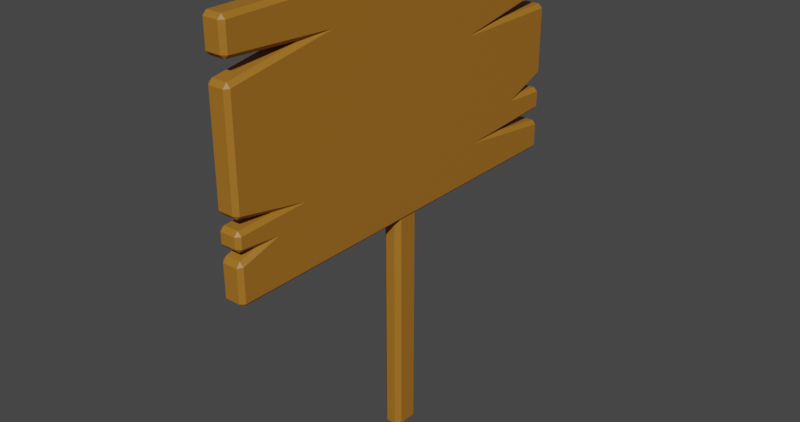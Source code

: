 # Source: sign.blend  (saved by Blender 4.0.36; exported with 4.5.12 LTS)
import bpy
from mathutils import Matrix  # noqa: F401  (used for matrix-valued properties, if any)

bpy.ops.wm.read_factory_settings(use_empty=True)
scene = bpy.context.scene
scene.name = 'Scene'

# ---- collections
col_collection = bpy.data.collections.new('Collection'); scene.collection.children.link(col_collection)

# ---- materials (node trees are filled in below, after node groups)
mat_material_001 = bpy.data.materials.new('Material.001')

# ---- material node trees
mat_material_001.use_nodes = True; mat_material_001.node_tree.nodes.clear()
_N = mat_material_001.node_tree.nodes; _L = mat_material_001.node_tree.links
n0 = _N.new('ShaderNodeBsdfPrincipled'); n0.name = 'Principled BSDF'; n0.location = (10, 300)
n0.inputs[0].default_value = (0.3662, 0.1516, 0.01541, 1.0)
n0.inputs[3].default_value = 1.45
n1 = _N.new('ShaderNodeOutputMaterial'); n1.name = 'Material Output'; n1.location = (300, 300)
_L.new(n0.outputs[0], n1.inputs[0])
n1.is_active_output = True

# ---- world
world_world = bpy.data.worlds.new('World'); scene.world = world_world
world_world.use_nodes = True; world_world.node_tree.nodes.clear()
_N = world_world.node_tree.nodes; _L = world_world.node_tree.links
n0 = _N.new('ShaderNodeOutputWorld'); n0.name = 'World Output'; n0.location = (300, 300)
n1 = _N.new('ShaderNodeBackground'); n1.name = 'Background'; n1.location = (10, 300)
n1.inputs[0].default_value = (0.05088, 0.05088, 0.05088, 1.0)
_L.new(n1.outputs[0], n0.inputs[0])
n0.is_active_output = True
world_world.color = (0.05088, 0.05088, 0.05088)
world_world.use_sun_shadow = False
world_world.sun_shadow_jitter_overblur = 0.0

# ---- meshes
me_cube_001 = bpy.data.meshes.new('Cube.001')
me_cube_001.from_pydata([(-0.05556, -1.0, -0.5786), (-0.05556, -1.0, 0.5786), (-0.05556, 1.0, -0.5786), (-0.05556, 1.0, 0.5786), (0.05556, -1.0, -0.5786), (0.05556, -1.0, 0.5786), (0.05556, 1.0, -0.5786), (0.05556, 1.0, 0.5786), (-0.05556, 1.0, -0.3679), (-0.05556, 1.0, -0.4305), (0.05556, 1.0, -0.3679), (0.05556, 1.0, -0.4305), (-0.05556, 0.6589, -0.3863), (0.05556, 0.6589, -0.3863), (0.05556, 1.0, -0.1829), (0.05556, 1.0, -0.2572), (-0.05556, 1.0, -0.1829), (-0.05556, 1.0, -0.2572), (0.05556, 0.8365, -0.2445), (-0.05556, 0.8365, -0.2445), (0.05556, -1.0, 0.4162), (0.05556, -1.0, 0.3296), (-0.05556, -1.0, 0.3296), (-0.05556, -1.0, 0.4162), (0.05556, -0.6172, 0.3915), (-0.05556, -0.6172, 0.3915), (0.05556, -1.0, -0.2009), (0.05556, -1.0, -0.251), (-0.05556, -1.0, -0.251), (-0.05556, -1.0, -0.2009), (0.05556, -0.7921, -0.2426), (-0.05556, -0.7921, -0.2426), (0.05556, -1.0, -0.3403), (0.05556, -1.0, -0.3848), (-0.05556, -1.0, -0.3848), (-0.05556, -1.0, -0.3403), (-0.05556, -0.8869, -0.3514), (0.05556, -0.8869, -0.3514), (0.05556, 1.0, 0.2307), (0.05556, 1.0, 0.1643), (-0.05556, 1.0, 0.2307), (-0.05556, 1.0, 0.1643), (0.05556, 0.61, 0.1668), (-0.05556, 0.61, 0.1668)], [], [(0, 34, 36, 35, 28, 31, 29, 22, 25, 23, 1, 3, 40, 43, 41, 16, 19, 17, 8, 12, 9, 2), (2, 9, 11, 6), (6, 11, 13, 10, 15, 18, 14, 39, 42, 38, 7, 5, 20, 24, 21, 26, 30, 27, 32, 37, 33, 4), (4, 33, 34, 0), (2, 6, 4, 0), (7, 3, 1, 5), (18, 19, 16, 14), (13, 11, 9, 12), (18, 15, 17, 19), (13, 12, 8, 10), (8, 17, 15, 10), (14, 16, 41, 39), (24, 20, 23, 25), (23, 20, 5, 1), (24, 25, 22, 21), (29, 26, 21, 22), (37, 32, 35, 36), (37, 36, 34, 33), (35, 32, 27, 28), (30, 26, 29, 31), (27, 30, 31, 28), (38, 40, 3, 7), (42, 43, 40, 38), (42, 39, 41, 43)])
_uv = me_cube_001.uv_layers.new(name='UVMap')
_uv.uv.foreach_set('vector', [0.375, 0.0, 0.4169, 0.0, 0.4241, 0.01413, 0.4265, 0.0, 0.4458, 0.0, 0.4476, 0.02598, 0.4566, 0.0, 0.5712, 0.0, 0.5846, 0.04785, 0.5899, 0.0, 0.625, 0.0, 0.625, 0.25, 0.5498, 0.25, 0.536, 0.2012, 0.5355, 0.25, 0.4605, 0.25, 0.4472, 0.2296, 0.4444, 0.25, 0.4205, 0.25, 0.4165, 0.2074, 0.407, 0.25, 0.375, 0.25, 0.375, 0.25, 0.407, 0.25, 0.407, 0.5, 0.375, 0.5, 0.375, 0.5, 0.407, 0.5, 0.4165, 0.5426, 0.4205, 0.5, 0.4444, 0.5, 0.4472, 0.5204, 0.4605, 0.5, 0.5355, 0.5, 0.536, 0.5488, 0.5498, 0.5, 0.625, 0.5, 0.625, 0.75, 0.5899, 0.75, 0.5846, 0.7021, 0.5712, 0.75, 0.4566, 0.75, 0.4476, 0.724, 0.4458, 0.75, 0.4265, 0.75, 0.4241, 0.7359, 0.4169, 0.75, 0.375, 0.75, 0.375, 0.75, 0.4169, 0.75, 0.4169, 1.0, 0.375, 1.0, 0.125, 0.5, 0.375, 0.5, 0.375, 0.75, 0.125, 0.75, 0.625, 0.5, 0.875, 0.5, 0.875, 0.75, 0.625, 0.75, 0.4472, 0.5204, 0.4472, 0.2296, 0.4605, 0.25, 0.4605, 0.5, 0.4165, 0.5426, 0.407, 0.5, 0.407, 0.25, 0.4165, 0.2074, 0.4472, 0.5204, 0.4444, 0.5, 0.4444, 0.25, 0.4472, 0.2296, 0.4165, 0.5426, 0.4165, 0.2074, 0.4205, 0.25, 0.4205, 0.5, 0.4205, 0.25, 0.4444, 0.25, 0.4444, 0.5, 0.4205, 0.5, 0.4605, 0.5, 0.4605, 0.25, 0.5355, 0.25, 0.5355, 0.5, 0.5846, 0.7021, 0.5899, 0.75, 0.5899, 1.0, 0.5846, 0.04785, 0.5899, 1.0, 0.5899, 0.75, 0.625, 0.75, 0.625, 1.0, 0.5846, 0.7021, 0.5846, 0.04785, 0.5712, 1.0, 0.5712, 0.75, 0.4566, 1.0, 0.4566, 0.75, 0.5712, 0.75, 0.5712, 1.0, 0.4241, 0.7359, 0.4265, 0.75, 0.4265, 1.0, 0.4241, 0.01413, 0.4241, 0.7359, 0.4241, 0.01413, 0.4169, 1.0, 0.4169, 0.75, 0.4265, 1.0, 0.4265, 0.75, 0.4458, 0.75, 0.4458, 1.0, 0.4476, 0.724, 0.4566, 0.75, 0.4566, 0.0, 0.4476, 0.02598, 0.4458, 0.75, 0.4476, 0.724, 0.4476, 0.02598, 0.4458, 1.0, 0.5498, 0.5, 0.5498, 0.25, 0.625, 0.25, 0.625, 0.5, 0.536, 0.5488, 0.536, 0.2012, 0.5498, 0.25, 0.5498, 0.5, 0.536, 0.5488, 0.5355, 0.5, 0.5355, 0.25, 0.536, 0.2012])
me_cube_001.materials.append(mat_material_001)
me_cube_001.update()
me_cube_002 = bpy.data.meshes.new('Cube.002')
me_cube_002.from_pydata([(-0.04623, -0.06803, -0.7678), (-0.04623, -0.06803, 0.7678), (-0.04623, 0.06803, -0.7678), (-0.04623, 0.06803, 0.7678), (0.04623, -0.06803, -0.7678), (0.04623, -0.06803, 0.7678), (0.04623, 0.06803, -0.7678), (0.04623, 0.06803, 0.7678)], [], [(0, 1, 3, 2), (2, 3, 7, 6), (6, 7, 5, 4), (4, 5, 1, 0), (2, 6, 4, 0), (7, 3, 1, 5)])
_uv = me_cube_002.uv_layers.new(name='UVMap')
_uv.uv.foreach_set('vector', [0.375, 0.0, 0.625, 0.0, 0.625, 0.25, 0.375, 0.25, 0.375, 0.25, 0.625, 0.25, 0.625, 0.5, 0.375, 0.5, 0.375, 0.5, 0.625, 0.5, 0.625, 0.75, 0.375, 0.75, 0.375, 0.75, 0.625, 0.75, 0.625, 1.0, 0.375, 1.0, 0.125, 0.5, 0.375, 0.5, 0.375, 0.75, 0.125, 0.75, 0.625, 0.5, 0.875, 0.5, 0.875, 0.75, 0.625, 0.75])
me_cube_002.materials.append(mat_material_001)
me_cube_002.update()

# ---- objects
ob_cube = bpy.data.objects.new('Cube', me_cube_001)
ob_cube_001 = bpy.data.objects.new('Cube.001', me_cube_002)

# ---- transforms, parenting, visibility, modifiers, constraints
ob_cube.location = (0.0, 0.0, 0.0)
_m = ob_cube.modifiers.new('Bevel', 'BEVEL')
_m.width = 0.02
_m.width_pct = 0.02
ob_cube_001.location = (0.0, 0.0, -0.9399)
_m = ob_cube_001.modifiers.new('Bevel', 'BEVEL')
_m.width = 0.022
_m.width_pct = 0.022

# ---- collection membership
col_collection.objects.link(ob_cube)
col_collection.objects.link(ob_cube_001)

# ---- scene / render settings (as saved in the file)
scene.frame_start = 1; scene.frame_end = 250; scene.frame_set(1)
scene.render.engine = 'CYCLES'
scene.render.resolution_x = 4096
scene.render.resolution_y = 2160
scene.render.use_border = True
scene.cycles.samples = 512
scene.cycles.sampling_pattern = 'TABULATED_SOBOL'
scene.cycles.tile_size = 216
scene.view_settings.look = 'High Contrast'
scene.view_settings.view_transform = 'Filmic'
bpy.context.view_layer.update()

# ---- added for rendering (the .blend has no active camera and no usable light): camera, sun
cam_auto = bpy.data.cameras.new('AutoCamera')
cam_auto.lens = 50.0
cam_auto.sensor_width = 36.0
cam_auto.clip_end = 1000.0
ob_auto_camera = bpy.data.objects.new('AutoCamera', cam_auto)
scene.collection.objects.link(ob_auto_camera)
ob_auto_camera.location = (2.8123, -3.37476, 1.68532)
ob_auto_camera.rotation_euler = (1.09748, -7.21219e-08, 0.694738)
scene.camera = ob_auto_camera
light_auto_sun = bpy.data.lights.new('AutoSun', 'SUN')
light_auto_sun.energy = 3.0
light_auto_sun.angle = 0.0523599
ob_auto_sun = bpy.data.objects.new('AutoSun', light_auto_sun)
scene.collection.objects.link(ob_auto_sun)
ob_auto_sun.rotation_euler = (0.872665, 0.174533, 0.523599)
bpy.context.view_layer.update()
